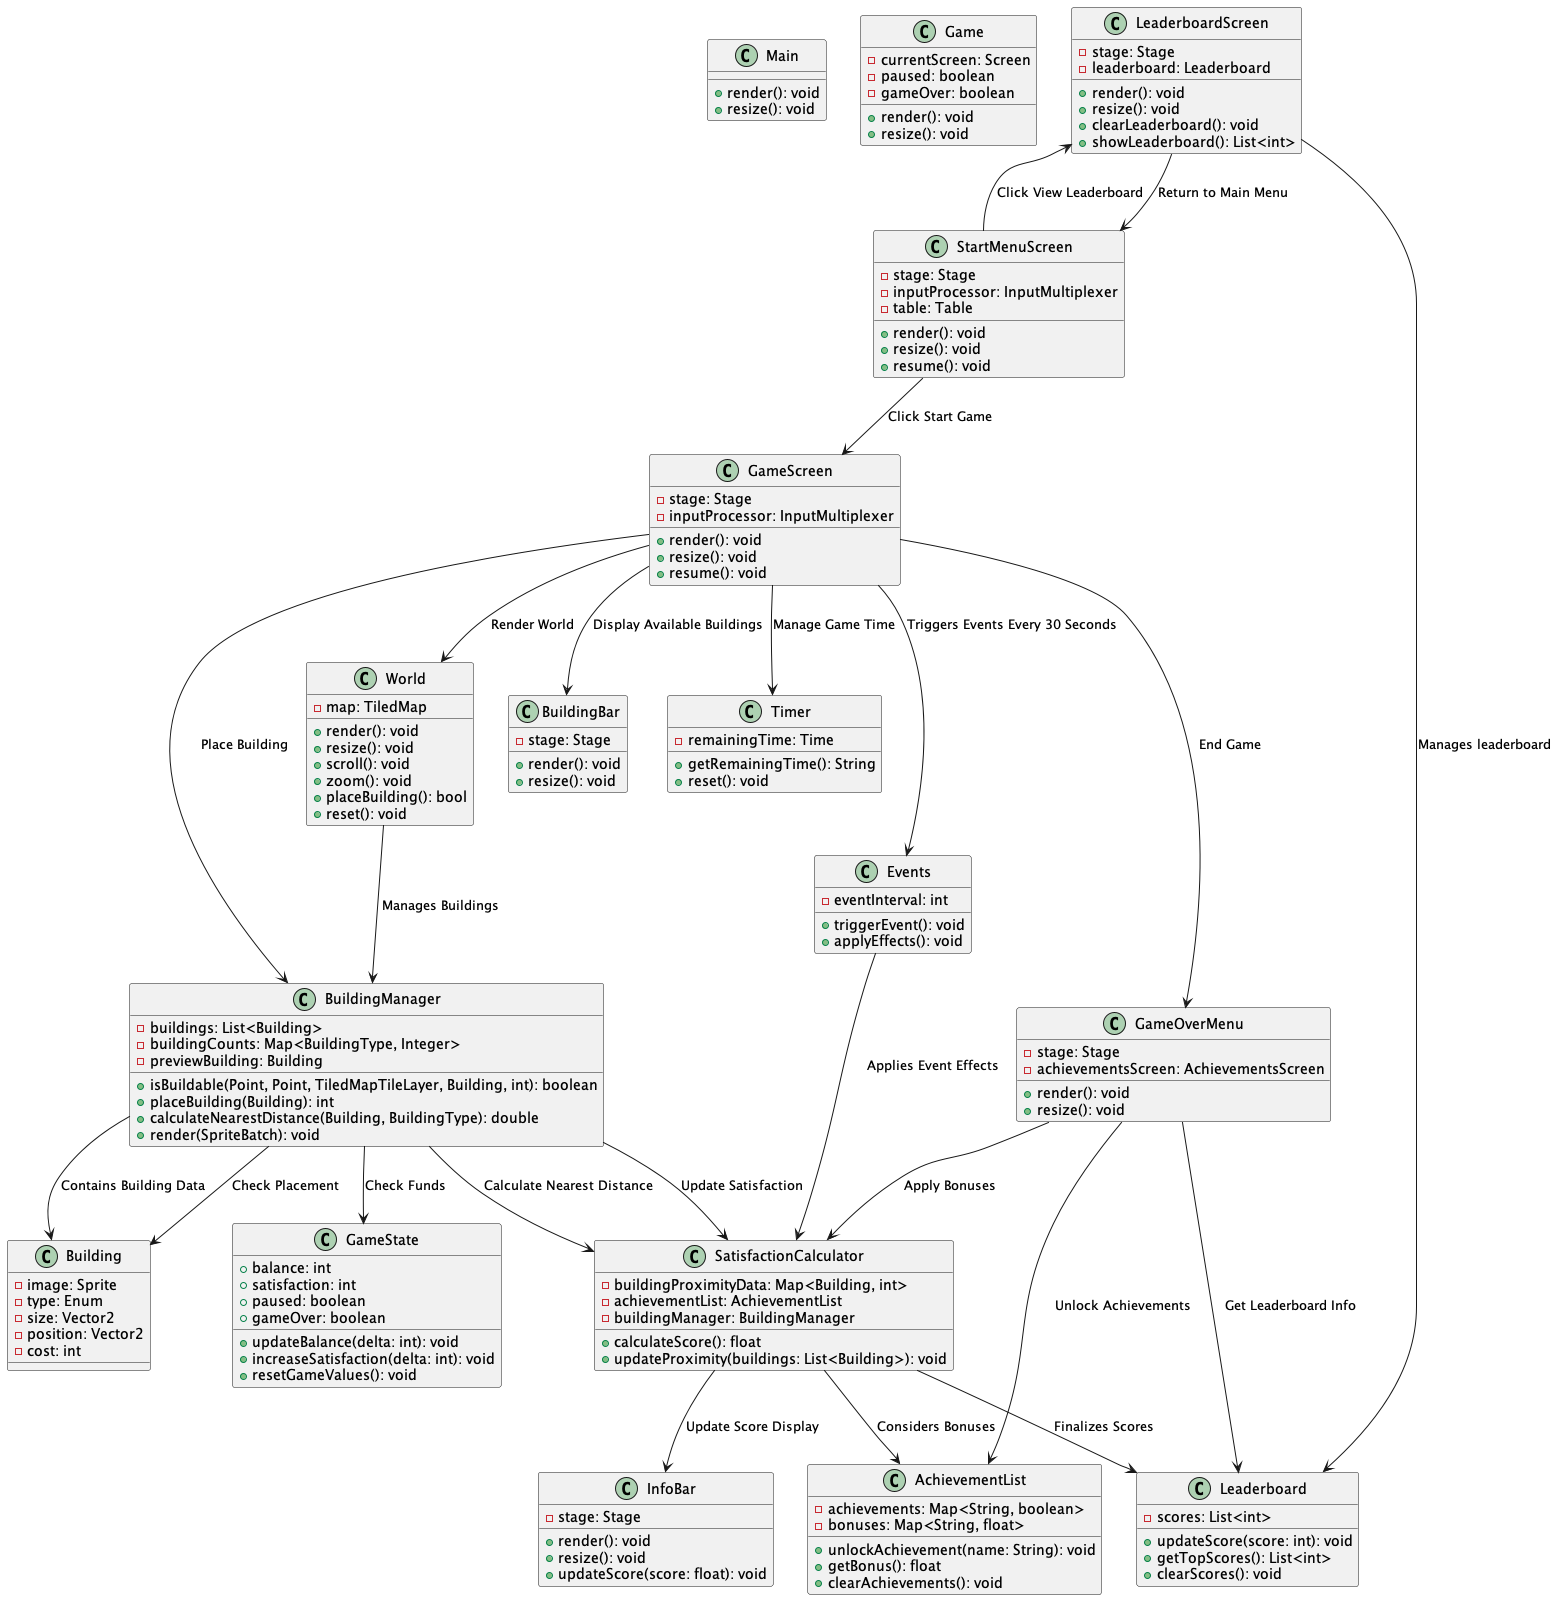

The diagram above was rendered by PlantUML. Its source (embedded in the PNG):
@startuml
class Main {
  + render(): void
  + resize(): void
}

class Game {
  + render(): void
  + resize(): void
  - currentScreen: Screen
  - paused: boolean
  - gameOver: boolean
}

class GameScreen {
  - stage: Stage
  - inputProcessor: InputMultiplexer
  + render(): void
  + resize(): void
  + resume(): void
}

class StartMenuScreen {
  - stage: Stage
  - inputProcessor: InputMultiplexer
  - table: Table
  + render(): void
  + resize(): void
  + resume(): void
}

class LeaderboardScreen {
  - stage: Stage
  - leaderboard: Leaderboard
  + render(): void
  + resize(): void
  + clearLeaderboard(): void
  + showLeaderboard(): List<int>
}

class GameOverMenu {
  - stage: Stage
  - achievementsScreen: AchievementsScreen
  + render(): void
  + resize(): void
}

class Events {
  - eventInterval: int
  + triggerEvent(): void
  + applyEffects(): void
}

class BuildingManager {
  - buildings: List<Building>
  - buildingCounts: Map<BuildingType, Integer>
  - previewBuilding: Building
  + isBuildable(Point, Point, TiledMapTileLayer, Building, int): boolean
  + placeBuilding(Building): int
  + calculateNearestDistance(Building, BuildingType): double
  + render(SpriteBatch): void
}

class Building {
  - image: Sprite
  - type: Enum
  - size: Vector2
  - position: Vector2
  - cost: int
}

class SatisfactionCalculator {
  - buildingProximityData: Map<Building, int>
  - achievementList: AchievementList
  - buildingManager: BuildingManager
  + calculateScore(): float
  + updateProximity(buildings: List<Building>): void
}

class InfoBar {
  - stage: Stage
  + render(): void
  + resize(): void
  + updateScore(score: float): void
}

class BuildingBar {
  - stage: Stage
  + render(): void
  + resize(): void
}

class Timer {
  - remainingTime: Time
  + getRemainingTime(): String
  + reset(): void
}

class World {
  - map: TiledMap
  + render(): void
  + resize(): void
  + scroll(): void
  + zoom(): void
  + placeBuilding(): bool
  + reset(): void
}

class AchievementList {
  - achievements: Map<String, boolean>
  - bonuses: Map<String, float>
  + unlockAchievement(name: String): void
  + getBonus(): float
  + clearAchievements(): void
}

class Leaderboard {
  - scores: List<int>
  + updateScore(score: int): void
  + getTopScores(): List<int>
  + clearScores(): void
}

class GameState {
  + balance: int
  + satisfaction: int
  + paused: boolean
  + gameOver: boolean
  + updateBalance(delta: int): void
  + increaseSatisfaction(delta: int): void
  + resetGameValues(): void
}

' Screen flow
StartMenuScreen --> GameScreen : Click Start Game
StartMenuScreen --> LeaderboardScreen : Click View Leaderboard
LeaderboardScreen --> StartMenuScreen : Return to Main Menu
LeaderboardScreen --> Leaderboard : Manages leaderboard
GameScreen --> GameOverMenu : End Game

' Gameplay interactions
GameScreen --> BuildingManager : Place Building
BuildingManager --> GameState : Check Funds
BuildingManager --> Building : Check Placement
BuildingManager --> SatisfactionCalculator : Update Satisfaction
BuildingManager --> SatisfactionCalculator : Calculate Nearest Distance
SatisfactionCalculator --> InfoBar : Update Score Display
GameScreen --> Timer : Manage Game Time
GameScreen --> Events : Triggers Events Every 30 Seconds
Events --> SatisfactionCalculator : Applies Event Effects
GameScreen --> World : Render World
GameScreen --> BuildingBar : Display Available Buildings

' End game interactions
GameOverMenu --> Leaderboard : Get Leaderboard Info
GameOverMenu --> AchievementList : Unlock Achievements
GameOverMenu --> SatisfactionCalculator : Apply Bonuses
SatisfactionCalculator --> AchievementList : Considers Bonuses
SatisfactionCalculator --> Leaderboard : Finalizes Scores

' Manager and helper interactions
World --> BuildingManager : Manages Buildings
BuildingManager --> Building : Contains Building Data

@enduml